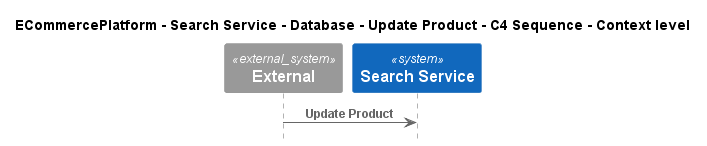

The diagram above was rendered by PlantUML. Its source (embedded in the PNG):
@startuml
!include ..\..\..\..\..\..\..\.c4s\C4_Sequence.puml

title ECommercePlatform - Search Service - Database - Update Product - C4 Sequence - Context level

System_Ext(C4InterFlow.SoftwareSystems.ExternalSystem, "External", "")
System(ECommercePlatform.SoftwareSystems.SearchService, "Search Service", "")

Rel(C4InterFlow.SoftwareSystems.ExternalSystem, ECommercePlatform.SoftwareSystems.SearchService, "Update Product")


@enduml